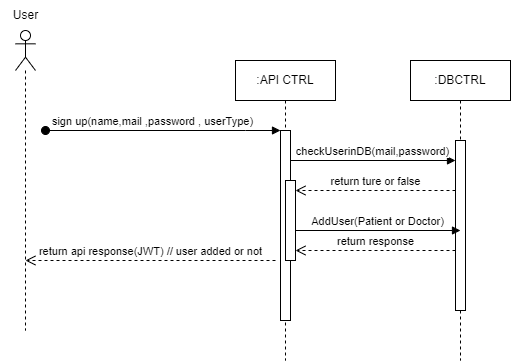

The diagram above was exported from draw.io. Its source (the exported page's mxGraphModel, read from the mxfile embedded in the PNG):
<mxGraphModel dx="737" dy="349" grid="1" gridSize="10" guides="1" tooltips="1" connect="1" arrows="1" fold="1" page="1" pageScale="1" pageWidth="850" pageHeight="1100" math="0" shadow="0">
  <root>
    <mxCell id="0" />
    <mxCell id="1" parent="0" />
    <mxCell id="aM9ryv3xv72pqoxQDRHE-1" value=":API CTRL" style="shape=umlLifeline;perimeter=lifelinePerimeter;whiteSpace=wrap;html=1;container=0;dropTarget=0;collapsible=0;recursiveResize=0;outlineConnect=0;portConstraint=eastwest;newEdgeStyle={&quot;edgeStyle&quot;:&quot;elbowEdgeStyle&quot;,&quot;elbow&quot;:&quot;vertical&quot;,&quot;curved&quot;:0,&quot;rounded&quot;:0};" parent="1" vertex="1">
      <mxGeometry x="250" y="80" width="100" height="300" as="geometry" />
    </mxCell>
    <mxCell id="aM9ryv3xv72pqoxQDRHE-2" value="" style="html=1;points=[];perimeter=orthogonalPerimeter;outlineConnect=0;targetShapes=umlLifeline;portConstraint=eastwest;newEdgeStyle={&quot;edgeStyle&quot;:&quot;elbowEdgeStyle&quot;,&quot;elbow&quot;:&quot;vertical&quot;,&quot;curved&quot;:0,&quot;rounded&quot;:0};" parent="aM9ryv3xv72pqoxQDRHE-1" vertex="1">
      <mxGeometry x="45" y="70" width="10" height="190" as="geometry" />
    </mxCell>
    <mxCell id="aM9ryv3xv72pqoxQDRHE-3" value="sign up(name,mail ,password , userType)" style="html=1;verticalAlign=bottom;startArrow=oval;endArrow=block;startSize=8;edgeStyle=elbowEdgeStyle;elbow=vertical;curved=0;rounded=0;" parent="aM9ryv3xv72pqoxQDRHE-1" target="aM9ryv3xv72pqoxQDRHE-2" edge="1">
      <mxGeometry x="-0.0908" relative="1" as="geometry">
        <mxPoint x="-190" y="70" as="sourcePoint" />
        <Array as="points">
          <mxPoint x="10" y="70" />
        </Array>
        <mxPoint as="offset" />
      </mxGeometry>
    </mxCell>
    <mxCell id="aM9ryv3xv72pqoxQDRHE-4" value="" style="html=1;points=[];perimeter=orthogonalPerimeter;outlineConnect=0;targetShapes=umlLifeline;portConstraint=eastwest;newEdgeStyle={&quot;edgeStyle&quot;:&quot;elbowEdgeStyle&quot;,&quot;elbow&quot;:&quot;vertical&quot;,&quot;curved&quot;:0,&quot;rounded&quot;:0};" parent="aM9ryv3xv72pqoxQDRHE-1" vertex="1">
      <mxGeometry x="50" y="120" width="10" height="80" as="geometry" />
    </mxCell>
    <mxCell id="aM9ryv3xv72pqoxQDRHE-5" value=":DBCTRL" style="shape=umlLifeline;perimeter=lifelinePerimeter;whiteSpace=wrap;html=1;container=0;dropTarget=0;collapsible=0;recursiveResize=0;outlineConnect=0;portConstraint=eastwest;newEdgeStyle={&quot;edgeStyle&quot;:&quot;elbowEdgeStyle&quot;,&quot;elbow&quot;:&quot;vertical&quot;,&quot;curved&quot;:0,&quot;rounded&quot;:0};" parent="1" vertex="1">
      <mxGeometry x="425" y="80" width="100" height="300" as="geometry" />
    </mxCell>
    <mxCell id="aM9ryv3xv72pqoxQDRHE-6" value="" style="html=1;points=[];perimeter=orthogonalPerimeter;outlineConnect=0;targetShapes=umlLifeline;portConstraint=eastwest;newEdgeStyle={&quot;edgeStyle&quot;:&quot;elbowEdgeStyle&quot;,&quot;elbow&quot;:&quot;vertical&quot;,&quot;curved&quot;:0,&quot;rounded&quot;:0};" parent="aM9ryv3xv72pqoxQDRHE-5" vertex="1">
      <mxGeometry x="45" y="80" width="10" height="170" as="geometry" />
    </mxCell>
    <mxCell id="I7gQndS0kD_T0x3p-XDQ-6" value="" style="shape=umlLifeline;perimeter=lifelinePerimeter;whiteSpace=wrap;html=1;container=1;dropTarget=0;collapsible=0;recursiveResize=0;outlineConnect=0;portConstraint=eastwest;newEdgeStyle={&quot;curved&quot;:0,&quot;rounded&quot;:0};participant=umlActor;" vertex="1" parent="1">
      <mxGeometry x="30" y="50" width="20" height="300" as="geometry" />
    </mxCell>
    <mxCell id="I7gQndS0kD_T0x3p-XDQ-9" value="User" style="text;html=1;align=center;verticalAlign=middle;resizable=0;points=[];autosize=1;strokeColor=none;fillColor=none;" vertex="1" parent="1">
      <mxGeometry x="15" y="20" width="50" height="30" as="geometry" />
    </mxCell>
    <mxCell id="I7gQndS0kD_T0x3p-XDQ-18" value="checkUserinDB(mail,password)" style="html=1;verticalAlign=bottom;endArrow=block;curved=0;rounded=0;" edge="1" parent="1">
      <mxGeometry width="80" relative="1" as="geometry">
        <mxPoint x="305" y="180" as="sourcePoint" />
        <mxPoint x="470" y="180" as="targetPoint" />
      </mxGeometry>
    </mxCell>
    <mxCell id="aM9ryv3xv72pqoxQDRHE-10" value="return ture or false" style="html=1;verticalAlign=bottom;endArrow=open;dashed=1;endSize=8;edgeStyle=elbowEdgeStyle;elbow=vertical;curved=0;rounded=0;" parent="1" edge="1">
      <mxGeometry relative="1" as="geometry">
        <mxPoint x="310" y="210" as="targetPoint" />
        <Array as="points">
          <mxPoint x="380" y="210" />
        </Array>
        <mxPoint x="470" y="210" as="sourcePoint" />
      </mxGeometry>
    </mxCell>
    <mxCell id="I7gQndS0kD_T0x3p-XDQ-19" value="AddUser(Patient or Doctor)" style="html=1;verticalAlign=bottom;endArrow=block;curved=0;rounded=0;" edge="1" parent="1">
      <mxGeometry width="80" relative="1" as="geometry">
        <mxPoint x="310" y="250" as="sourcePoint" />
        <mxPoint x="475" y="250" as="targetPoint" />
      </mxGeometry>
    </mxCell>
    <mxCell id="I7gQndS0kD_T0x3p-XDQ-20" value="return response" style="html=1;verticalAlign=bottom;endArrow=open;dashed=1;endSize=8;edgeStyle=elbowEdgeStyle;elbow=vertical;curved=0;rounded=0;" edge="1" parent="1">
      <mxGeometry relative="1" as="geometry">
        <mxPoint x="310" y="270" as="targetPoint" />
        <Array as="points">
          <mxPoint x="380" y="270" />
        </Array>
        <mxPoint x="470" y="270" as="sourcePoint" />
      </mxGeometry>
    </mxCell>
    <mxCell id="I7gQndS0kD_T0x3p-XDQ-21" value="return api response(JWT) // user added or not" style="html=1;verticalAlign=bottom;endArrow=open;dashed=1;endSize=8;edgeStyle=elbowEdgeStyle;elbow=vertical;curved=0;rounded=0;" edge="1" parent="1" target="I7gQndS0kD_T0x3p-XDQ-6">
      <mxGeometry relative="1" as="geometry">
        <mxPoint x="130" y="280" as="targetPoint" />
        <Array as="points">
          <mxPoint x="200" y="280" />
        </Array>
        <mxPoint x="290" y="280" as="sourcePoint" />
      </mxGeometry>
    </mxCell>
  </root>
</mxGraphModel>